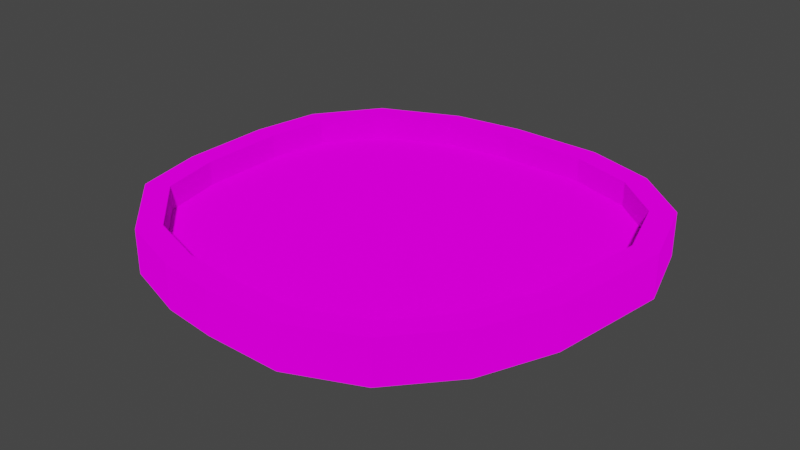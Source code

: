 # Source: Lillypad2.blend  (saved by Blender 2.91.10; exported with 4.5.12 LTS)
import bpy
from mathutils import Matrix  # noqa: F401  (used for matrix-valued properties, if any)

bpy.ops.wm.read_factory_settings(use_empty=True)
scene = bpy.context.scene
scene.name = 'Scene'

# ---- collections
col_collection = bpy.data.collections.new('Collection'); scene.collection.children.link(col_collection)

# ---- images (referenced by path relative to the original .blend; pixels are not part of the script)
import os
ASSET_DIR = os.environ.get("B2B_ASSET_DIR", "")  # directory of the original .blend (textures are referenced by path, not embedded)
HERE = os.path.dirname(os.path.abspath(__file__))  # packed textures are extracted next to this script under _unpacked/

def load_image(name, relpath, width, height, colorspace="sRGB"):
    """Load a texture the original file referenced (path relative to the .blend, or extracted next to this script)."""
    p = next((c for c in (os.path.join(HERE, relpath), os.path.join(ASSET_DIR, relpath)) if relpath and os.path.exists(c)), "")
    if p:
        img = bpy.data.images.load(p, check_existing=True)
        img.name = name
    else:  # same state as the original file: an image datablock whose file is absent (Cycles renders it pink)
        img = bpy.data.images.new(name, width, height)
        img.source = "FILE"
        img.filepath = "//" + (relpath or name)
    img.colorspace_settings.name = colorspace
    return img
img_grass_texture_png = load_image('Grass_Texture.png', 'Grass_Texture.png', 1024, 1024, 'sRGB')

# ---- materials (node trees are filled in below, after node groups)
mat_lilly_whole_texture = bpy.data.materials.new('Lilly whole texture')
mat_lilly_whole_texture.use_transparent_shadow = False
mat_lilly_whole_texture.roughness = 1.0

# ---- material node trees
mat_lilly_whole_texture.use_nodes = True; mat_lilly_whole_texture.node_tree.nodes.clear()
_N = mat_lilly_whole_texture.node_tree.nodes; _L = mat_lilly_whole_texture.node_tree.links
n0 = _N.new('ShaderNodeOutputMaterial'); n0.name = 'Material Output'; n0.location = (300, 300)
n1 = _N.new('ShaderNodeBsdfDiffuse'); n1.name = 'Diffuse BSDF'; n1.location = (10, 300)
n1.inputs[1].default_value = 1.0
n2 = _N.new('ShaderNodeTexImage'); n2.name = 'Image Texture'; n2.location = (-280, 280)
n2.image = img_grass_texture_png
_L.new(n1.outputs[0], n0.inputs[0])
_L.new(n2.outputs[0], n1.inputs[0])
n0.is_active_output = True

# ---- world
world_world = bpy.data.worlds.new('World'); scene.world = world_world
world_world.use_nodes = True; world_world.node_tree.nodes.clear()
_N = world_world.node_tree.nodes; _L = world_world.node_tree.links
n0 = _N.new('ShaderNodeOutputWorld'); n0.name = 'World Output'; n0.location = (300, 300)
n1 = _N.new('ShaderNodeBackground'); n1.name = 'Background'; n1.location = (10, 300)
n1.inputs[0].default_value = (0.05088, 0.05088, 0.05088, 1.0)
_L.new(n1.outputs[0], n0.inputs[0])
n0.is_active_output = True
world_world.color = (0.05088, 0.05088, 0.05088)
world_world.use_sun_shadow = False
world_world.sun_shadow_jitter_overblur = 0.0

# ---- meshes
me_plane_011_plane_012 = bpy.data.meshes.new('Plane.011_Plane.012')
me_plane_011_plane_012.from_pydata([(-6.551, 0.0, -5.317), (-5.68, 0.0, -6.3), (-5.68, 0.7509, -6.3), (-6.551, 0.7509, -5.317), (-9.016, 0.0, -12.14), (-10.21, 0.0, -11.97), (-10.21, 0.7509, -11.97), (-9.016, 0.7509, -12.14), (-5.265, 0.7509, -9.552), (-5.616, 0.7509, -10.69), (-5.616, 0.3307, -10.69), (-5.265, 0.3307, -9.552), (-5.265, 0.0, -10.92), (-4.851, 0.0, -9.584), (-5.148, 0.0, -7.54), (-7.733, 0.0, -4.805), (-9.05, 0.0, -4.811), (-9.983, 0.0, -4.918), (-11.14, 0.0, -5.302), (-12.28, 0.0, -6.403), (-12.54, 0.0, -7.603), (-12.55, 0.0, -9.16), (-12.34, 0.0, -10.32), (-11.55, 0.0, -11.37), (-7.421, 0.0, -12.11), (-6.224, 0.0, -11.73), (-9.983, 0.7509, -4.918), (-11.14, 0.7509, -5.302), (-7.733, 0.7509, -4.805), (-7.421, 0.7509, -12.11), (-12.28, 0.7509, -6.403), (-9.05, 0.7509, -4.811), (-6.224, 0.7509, -11.73), (-12.54, 0.7509, -7.603), (-5.265, 0.7509, -10.92), (-12.55, 0.7509, -9.16), (-4.851, 0.7509, -9.584), (-12.34, 0.7509, -10.32), (-5.148, 0.7509, -7.54), (-11.55, 0.7509, -11.37), (-12.15, 0.7509, -9.124), (-11.96, 0.7509, -10.15), (-12.14, 0.7509, -7.649), (-11.91, 0.7509, -6.609), (-10.93, 0.7509, -5.657), (-9.895, 0.7509, -5.315), (-9.026, 0.7509, -5.215), (-11.29, 0.7509, -11.04), (-10.09, 0.7509, -11.58), (-8.991, 0.7509, -11.74), (-7.488, 0.7509, -11.71), (-6.423, 0.7509, -11.37), (-5.541, 0.7509, -7.65), (-6.026, 0.7509, -6.52), (-6.794, 0.7509, -5.653), (-7.816, 0.7509, -5.21), (-6.423, 0.3307, -11.37), (-7.488, 0.3307, -11.71), (-8.991, 0.3307, -11.74), (-10.09, 0.3307, -11.58), (-11.29, 0.3307, -11.04), (-11.96, 0.3307, -10.15), (-12.15, 0.3307, -9.124), (-12.14, 0.3307, -7.649), (-11.91, 0.3307, -6.609), (-10.93, 0.3307, -5.657), (-9.895, 0.3307, -5.315), (-9.026, 0.3307, -5.215), (-7.816, 0.3307, -5.21), (-6.794, 0.3307, -5.653), (-6.026, 0.3307, -6.52), (-5.541, 0.3307, -7.65)], [], [(0, 1, 2, 3), (4, 5, 6, 7), (8, 9, 10, 11), (12, 13, 14, 1, 0, 15, 16, 17, 18, 19, 20, 21, 22, 23, 5, 4, 24, 25), (18, 17, 26, 27), (15, 0, 3, 28), (24, 4, 7, 29), (19, 18, 27, 30), (16, 15, 28, 31), (25, 24, 29, 32), (20, 19, 30, 33), (12, 25, 32, 34), (21, 20, 33, 35), (13, 12, 34, 36), (22, 21, 35, 37), (14, 13, 36, 38), (23, 22, 37, 39), (1, 14, 38, 2), (5, 23, 39, 6), (17, 16, 31, 26), (40, 41, 37, 35), (42, 40, 35, 33), (43, 42, 33, 30), (44, 43, 30, 27), (45, 44, 27, 26), (46, 45, 26, 31), (41, 47, 39, 37), (47, 48, 6, 39), (48, 49, 7, 6), (49, 50, 29, 7), (50, 51, 32, 29), (51, 9, 34, 32), (9, 8, 36, 34), (8, 52, 38, 36), (52, 53, 2, 38), (53, 54, 3, 2), (54, 55, 28, 3), (55, 46, 31, 28), (10, 56, 57, 58, 59, 60, 61, 62, 63, 64, 65, 66, 67, 68, 69, 70, 71, 11), (45, 46, 67, 66), (52, 8, 11, 71), (47, 41, 61, 60), (53, 52, 71, 70), (48, 47, 60, 59), (41, 40, 62, 61), (54, 53, 70, 69), (49, 48, 59, 58), (40, 42, 63, 62), (55, 54, 69, 68), (50, 49, 58, 57), (42, 43, 64, 63), (46, 55, 68, 67), (51, 50, 57, 56), (43, 44, 65, 64), (9, 51, 56, 10), (44, 45, 66, 65)])
me_plane_011_plane_012.polygons.foreach_set('use_smooth', [True] * 56)
_k = set([(0, 1), (0, 3), (0, 15), (1, 2), (1, 14), (2, 3), (2, 38), (3, 28), (4, 5), (4, 7), (4, 24), (5, 6), (5, 23), (6, 7), (6, 39), (7, 29), (8, 9), (8, 11), (8, 52), (9, 10), (9, 51), (10, 11), (10, 56), (11, 71), (12, 13), (12, 25), (12, 34), (13, 14), (13, 36), (14, 38), (15, 16), (15, 28), (16, 17), (16, 31), (17, 18), (17, 26), (18, 19), (18, 27), (19, 20), (19, 30), (20, 21), (20, 33), (21, 22), (21, 35), (22, 23), (22, 37), (23, 39), (24, 25), (24, 29), (25, 32), (26, 27), (26, 31), (27, 30), (28, 31), (29, 32), (30, 33), (32, 34), (33, 35), (34, 36), (35, 37), (36, 38), (37, 39), (40, 41), (40, 42), (40, 62), (41, 47), (41, 61), (42, 43), (42, 63), (43, 44), (43, 64), (44, 45), (44, 65), (45, 46), (45, 66), (46, 55), (46, 67), (47, 48), (47, 60), (48, 49), (48, 59), (49, 50), (49, 58), (50, 51), (50, 57), (51, 56), (52, 53), (52, 71), (53, 54), (53, 70), (54, 55), (54, 69), (55, 68), (56, 57), (57, 58), (58, 59), (59, 60), (60, 61), (61, 62), (62, 63), (63, 64), (64, 65), (65, 66), (66, 67), (67, 68), (68, 69), (69, 70), (70, 71)])
me_plane_011_plane_012.attributes.new('sharp_edge', 'BOOLEAN', 'EDGE').data.foreach_set('value', [ (min(e.vertices), max(e.vertices)) in _k for e in me_plane_011_plane_012.edges])
_uv = me_plane_011_plane_012.uv_layers.new(name='UVMap')
_uv.uv.foreach_set('vector', [0.6481, 0.1725, 0.6451, 0.1692, 0.6451, 0.1692, 0.6481, 0.1725, 0.6565, 0.1492, 0.6606, 0.1498, 0.6606, 0.1498, 0.6565, 0.1492, 0.6346, 0.18, 0.6358, 0.1761, 0.6358, 0.1761, 0.6346, 0.18, 0.6294, 0.189, 0.6284, 0.1921, 0.6291, 0.1969, 0.6304, 0.1998, 0.6324, 0.2021, 0.6352, 0.2033, 0.6382, 0.2033, 0.6404, 0.203, 0.6431, 0.2021, 0.6457, 0.1996, 0.6464, 0.1968, 0.6464, 0.1931, 0.6459, 0.1904, 0.644, 0.188, 0.6409, 0.1866, 0.6381, 0.1862, 0.6344, 0.1863, 0.6316, 0.1871, 0.6638, 0.1726, 0.6598, 0.1739, 0.6598, 0.1739, 0.6638, 0.1726, 0.6521, 0.1743, 0.6481, 0.1725, 0.6481, 0.1725, 0.6521, 0.1743, 0.651, 0.1493, 0.6565, 0.1492, 0.6565, 0.1492, 0.651, 0.1493, 0.6676, 0.1688, 0.6638, 0.1726, 0.6638, 0.1726, 0.6676, 0.1688, 0.6566, 0.1742, 0.6521, 0.1743, 0.6521, 0.1743, 0.6566, 0.1742, 0.6469, 0.1506, 0.651, 0.1493, 0.651, 0.1493, 0.6469, 0.1506, 0.6685, 0.1647, 0.6676, 0.1688, 0.6676, 0.1688, 0.6685, 0.1647, 0.6437, 0.1534, 0.6469, 0.1506, 0.6469, 0.1506, 0.6437, 0.1534, 0.6686, 0.1594, 0.6685, 0.1647, 0.6685, 0.1647, 0.6686, 0.1594, 0.6423, 0.1579, 0.6437, 0.1534, 0.6437, 0.1534, 0.6423, 0.1579, 0.6678, 0.1554, 0.6686, 0.1594, 0.6686, 0.1594, 0.6678, 0.1554, 0.6433, 0.1649, 0.6423, 0.1579, 0.6423, 0.1579, 0.6433, 0.1649, 0.6651, 0.1518, 0.6678, 0.1554, 0.6678, 0.1554, 0.6651, 0.1518, 0.6451, 0.1692, 0.6433, 0.1649, 0.6433, 0.1649, 0.6451, 0.1692, 0.6606, 0.1498, 0.6651, 0.1518, 0.6651, 0.1518, 0.6606, 0.1498, 0.6598, 0.1739, 0.6566, 0.1742, 0.6566, 0.1742, 0.6598, 0.1739, 0.8632, 0.3183, 0.8628, 0.3161, 0.8636, 0.3157, 0.864, 0.3182, 0.8631, 0.3214, 0.8632, 0.3183, 0.864, 0.3182, 0.864, 0.3215, 0.8627, 0.3237, 0.8631, 0.3214, 0.864, 0.3215, 0.8634, 0.3241, 0.8605, 0.3257, 0.8627, 0.3237, 0.8634, 0.3241, 0.861, 0.3265, 0.8583, 0.3264, 0.8605, 0.3257, 0.861, 0.3265, 0.8585, 0.3273, 0.8565, 0.3266, 0.8583, 0.3264, 0.8585, 0.3273, 0.8565, 0.3275, 0.8628, 0.3161, 0.8613, 0.3141, 0.8619, 0.3134, 0.8636, 0.3157, 0.8613, 0.3141, 0.8588, 0.313, 0.859, 0.3122, 0.8619, 0.3134, 0.8588, 0.313, 0.8564, 0.3126, 0.8564, 0.3118, 0.859, 0.3122, 0.8564, 0.3126, 0.8532, 0.3127, 0.853, 0.3118, 0.8564, 0.3118, 0.8532, 0.3127, 0.8509, 0.3134, 0.8504, 0.3127, 0.853, 0.3118, 0.8509, 0.3134, 0.8491, 0.3149, 0.8484, 0.3144, 0.8504, 0.3127, 0.8491, 0.3149, 0.8484, 0.3173, 0.8475, 0.3173, 0.8484, 0.3144, 0.8484, 0.3173, 0.849, 0.3214, 0.8481, 0.3217, 0.8475, 0.3173, 0.849, 0.3214, 0.85, 0.3238, 0.8493, 0.3243, 0.8481, 0.3217, 0.85, 0.3238, 0.8517, 0.3257, 0.8512, 0.3264, 0.8493, 0.3243, 0.8517, 0.3257, 0.8539, 0.3267, 0.8537, 0.3275, 0.8512, 0.3264, 0.8539, 0.3267, 0.8565, 0.3266, 0.8565, 0.3275, 0.8537, 0.3275, 0.6865, 0.4441, 0.6891, 0.4418, 0.6926, 0.4407, 0.6976, 0.4406, 0.7012, 0.4411, 0.7051, 0.4429, 0.7073, 0.4458, 0.708, 0.4492, 0.7079, 0.4541, 0.7072, 0.4575, 0.704, 0.4606, 0.7006, 0.4617, 0.6977, 0.4621, 0.6937, 0.4621, 0.6903, 0.4606, 0.6878, 0.4578, 0.6862, 0.4541, 0.6853, 0.4478, 0.6505, 0.1946, 0.6475, 0.1949, 0.6475, 0.1949, 0.6505, 0.1946, 0.6356, 0.1866, 0.6346, 0.18, 0.6346, 0.18, 0.6356, 0.1866, 0.6553, 0.1749, 0.6576, 0.178, 0.6576, 0.178, 0.6553, 0.1749, 0.6373, 0.1904, 0.6356, 0.1866, 0.6356, 0.1866, 0.6373, 0.1904, 0.6512, 0.1731, 0.6553, 0.1749, 0.6553, 0.1749, 0.6512, 0.1731, 0.6576, 0.178, 0.6582, 0.1815, 0.6582, 0.1815, 0.6576, 0.178, 0.6399, 0.1934, 0.6373, 0.1904, 0.6373, 0.1904, 0.6399, 0.1934, 0.6474, 0.1725, 0.6512, 0.1731, 0.6512, 0.1731, 0.6474, 0.1725, 0.6582, 0.1815, 0.6582, 0.1866, 0.6582, 0.1866, 0.6582, 0.1815, 0.6434, 0.1949, 0.6399, 0.1934, 0.6399, 0.1934, 0.6434, 0.1949, 0.6423, 0.1726, 0.6474, 0.1725, 0.6474, 0.1725, 0.6423, 0.1726, 0.6582, 0.1866, 0.6574, 0.1901, 0.6574, 0.1901, 0.6582, 0.1866, 0.6475, 0.1949, 0.6434, 0.1949, 0.6434, 0.1949, 0.6475, 0.1949, 0.6386, 0.1738, 0.6423, 0.1726, 0.6423, 0.1726, 0.6386, 0.1738, 0.6574, 0.1901, 0.6541, 0.1934, 0.6541, 0.1934, 0.6574, 0.1901, 0.6358, 0.1761, 0.6386, 0.1738, 0.6386, 0.1738, 0.6358, 0.1761, 0.6541, 0.1934, 0.6505, 0.1946, 0.6505, 0.1946, 0.6541, 0.1934])
me_plane_011_plane_012.materials.append(mat_lilly_whole_texture)
me_plane_011_plane_012.use_remesh_fix_poles = True
me_plane_011_plane_012.use_remesh_preserve_attributes = False
me_plane_011_plane_012.use_mirror_vertex_groups = False
me_plane_011_plane_012.update()
me_plane_011_plane_012.normals_split_custom_set([tuple(v) for v in zip(*[iter([0.7482, 0.0, 0.6634, 0.7482, 0.0, 0.6634, 0.7482, 0.0, 0.6634, 0.7482, 0.0, 0.6634, -0.144, 0.0, -0.9896, -0.144, 0.0, -0.9896, -0.144, 0.0, -0.9896, -0.144, 0.0, -0.9896, -0.9554, 0.0, 0.2954, -0.9554, 0.0, 0.2954, -0.9554, 0.0, 0.2954, -0.9554, 0.0, 0.2954, 0.0, -1.0, 0.0, 0.0, -1.0, 0.0, 0.0, -1.0, 0.0, 0.0, -1.0, 0.0, 0.0, -1.0, 0.0, 0.0, -1.0, 0.0, 0.0, -1.0, 0.0, 0.0, -1.0, 0.0, 0.0, -1.0, 0.0, 0.0, -1.0, 0.0, 0.0, -1.0, 0.0, 0.0, -1.0, 0.0, 0.0, -1.0, 0.0, 0.0, -1.0, 0.0, 0.0, -1.0, 0.0, 0.0, -1.0, 0.0, 0.0, -1.0, 0.0, 0.0, -1.0, 0.0, -0.3148, 0.0, 0.9492, -0.3148, 0.0, 0.9492, -0.3148, 0.0, 0.9492, -0.3148, 0.0, 0.9492, 0.3975, 0.0, 0.9176, 0.3975, 0.0, 0.9176, 0.3975, 0.0, 0.9176, 0.3975, 0.0, 0.9176, 0.01873, 0.0, -0.9998, 0.01873, 0.0, -0.9998, 0.01873, 0.0, -0.9998, 0.01873, 0.0, -0.9998, -0.6962, 0.0, 0.7178, -0.6962, 0.0, 0.7178, -0.6962, 0.0, 0.7178, -0.6962, 0.0, 0.7178, -0.004111, 0.0, 1.0, -0.004111, 0.0, 1.0, -0.004111, 0.0, 1.0, -0.004111, 0.0, 1.0, 0.3035, 0.0, -0.9528, 0.3035, 0.0, -0.9528, 0.3035, 0.0, -0.9528, 0.3035, 0.0, -0.9528, -0.9763, 0.0, 0.2164, -0.9763, 0.0, 0.2164, -0.9763, 0.0, 0.2164, -0.9763, 0.0, 0.2164, 0.6453, 0.0, -0.7639, 0.6453, 0.0, -0.7639, 0.6453, 0.0, -0.7639, 0.6453, 0.0, -0.7639, -1.0, 0.0, 0.005287, -1.0, 0.0, 0.005287, -1.0, 0.0, 0.005287, -1.0, 0.0, 0.005287, 0.9554, 0.0, -0.2954, 0.9554, 0.0, -0.2954, 0.9554, 0.0, -0.2954, 0.9554, 0.0, -0.2954, -0.983, 0.0, -0.1833, -0.983, 0.0, -0.1833, -0.983, 0.0, -0.1833, -0.983, 0.0, -0.1833, 0.9896, 0.0, 0.1436, 0.9896, 0.0, 0.1436, 0.9896, 0.0, 0.1436, 0.9896, 0.0, 0.1436, -0.7988, 0.0, -0.6017, -0.7988, 0.0, -0.6017, -0.7988, 0.0, -0.6017, -0.7988, 0.0, -0.6017, 0.919, 0.0, 0.3943, 0.919, 0.0, 0.3943, 0.919, 0.0, 0.3943, 0.919, 0.0, 0.3943, -0.4102, 0.0, -0.912, -0.4102, 0.0, -0.912, -0.4102, 0.0, -0.912, -0.4102, 0.0, -0.912, -0.1138, 0.0, 0.9935, -0.1138, 0.0, 0.9935, -0.1138, 0.0, 0.9935, -0.1138, 0.0, 0.9935, 0.0, 1.0, 1.871e-08, 0.0, 1.0, 3.313e-08, 0.0, 1.0, 3.313e-08, 0.0, 1.0, 1.871e-08, 0.0, 1.0, 1.628e-09, 0.0, 1.0, 1.871e-08, 0.0, 1.0, 1.871e-08, 0.0, 1.0, 1.628e-09, 0.0, 1.0, 1.605e-08, 0.0, 1.0, 1.628e-09, 0.0, 1.0, 1.628e-09, 0.0, 1.0, 1.605e-08, 0.0, 1.0, 0.0, 0.0, 1.0, 1.605e-08, 0.0, 1.0, 1.605e-08, 0.0, 1.0, 0.0, 0.0, 1.0, 0.0, 0.0, 1.0, 0.0, 0.0, 1.0, 0.0, 0.0, 1.0, 0.0, 0.0, 1.0, 0.0, 0.0, 1.0, 0.0, 0.0, 1.0, 0.0, 0.0, 1.0, 0.0, 0.0, 1.0, 3.313e-08, 0.0, 1.0, -1.063e-07, 0.0, 1.0, -1.063e-07, 0.0, 1.0, 3.313e-08, 0.0, 1.0, -1.063e-07, 0.0, 1.0, -4.285e-08, 0.0, 1.0, -4.285e-08, 0.0, 1.0, -1.063e-07, 0.0, 1.0, -4.285e-08, 0.0, 1.0, -3.16e-08, 0.0, 1.0, -3.16e-08, 0.0, 1.0, -4.285e-08, 0.0, 1.0, -3.16e-08, 0.0, 1.0, -9.504e-08, 0.0, 1.0, -9.504e-08, 0.0, 1.0, -3.16e-08, 0.0, 1.0, -9.504e-08, 0.0, 1.0, 0.0, 0.0, 1.0, 0.0, 0.0, 1.0, -9.504e-08, 0.0, 1.0, 0.0, 0.0, 1.0, 0.0, 0.0, 1.0, 0.0, 0.0, 1.0, 0.0, 0.0, 1.0, 0.0, 0.0, 1.0, 0.0, 0.0, 1.0, 0.0, 0.0, 1.0, 0.0, 0.0, 1.0, 0.0, 0.0, 1.0, 0.0, 0.0, 1.0, 0.0, 0.0, 1.0, 0.0, 0.0, 1.0, 0.0, 0.0, 1.0, 0.0, 0.0, 1.0, 0.0, 0.0, 1.0, 0.0, 0.0, 1.0, 0.0, 0.0, 1.0, 0.0, 0.0, 1.0, 0.0, 0.0, 1.0, 0.0, 0.0, 1.0, 0.0, 0.0, 1.0, 0.0, 0.0, 1.0, 0.0, 0.0, 1.0, 0.0, 0.0, 1.0, 0.0, 0.0, 1.0, 0.0, 0.0, 1.0, 0.0, 0.0, 1.0, 0.0, 0.0, 1.0, -6.186e-09, 0.0, 1.0, -6.186e-09, 0.0, 1.0, -6.186e-09, 0.0, 1.0, -6.186e-09, 0.0, 1.0, -6.186e-09, 0.0, 1.0, -6.186e-09, 0.0, 1.0, -6.186e-09, 0.0, 1.0, -6.186e-09, 0.0, 1.0, -6.186e-09, 0.0, 1.0, -6.186e-09, 0.0, 1.0, -6.186e-09, 0.0, 1.0, -6.186e-09, 0.0, 1.0, -6.186e-09, 0.0, 1.0, -6.186e-09, 0.0, 1.0, -6.186e-09, 0.0, 1.0, -6.186e-09, 0.0, 1.0, -6.186e-09, 0.0, 1.0, -6.186e-09, 0.1138, 0.0, -0.9935, 0.1138, 0.0, -0.9935, 0.1138, 0.0, -0.9935, 0.1138, 0.0, -0.9935, -0.9896, 0.0, -0.1436, -0.9896, 0.0, -0.1436, -0.9896, 0.0, -0.1436, -0.9896, 0.0, -0.1436, 0.7988, 0.0, 0.6017, 0.7988, 0.0, 0.6017, 0.7988, 0.0, 0.6017, 0.7988, 0.0, 0.6017, -0.919, 0.0, -0.3943, -0.919, 0.0, -0.3943, -0.919, 0.0, -0.3943, -0.919, 0.0, -0.3943, 0.4102, 0.0, 0.912, 0.4102, 0.0, 0.912, 0.4102, 0.0, 0.912, 0.4102, 0.0, 0.912, 0.983, 0.0, 0.1833, 0.983, 0.0, 0.1833, 0.983, 0.0, 0.1833, 0.983, 0.0, 0.1833, -0.7482, 0.0, -0.6634, -0.7482, 0.0, -0.6634, -0.7482, 0.0, -0.6634, -0.7482, 0.0, -0.6634, 0.144, 0.0, 0.9896, 0.144, 0.0, 0.9896, 0.144, 0.0, 0.9896, 0.144, 0.0, 0.9896, 1.0, 0.0, -0.005287, 1.0, 0.0, -0.005287, 1.0, 0.0, -0.005287, 1.0, 0.0, -0.005287, -0.3975, 0.0, -0.9176, -0.3975, 0.0, -0.9176, -0.3975, 0.0, -0.9176, -0.3975, 0.0, -0.9176, -0.01873, 0.0, 0.9998, -0.01873, 0.0, 0.9998, -0.01873, 0.0, 0.9998, -0.01873, 0.0, 0.9998, 0.9763, 0.0, -0.2164, 0.9763, 0.0, -0.2164, 0.9763, 0.0, -0.2164, 0.9763, 0.0, -0.2164, 0.004111, 0.0, -1.0, 0.004111, 0.0, -1.0, 0.004111, 0.0, -1.0, 0.004111, 0.0, -1.0, -0.3035, 0.0, 0.9528, -0.3035, 0.0, 0.9528, -0.3035, 0.0, 0.9528, -0.3035, 0.0, 0.9528, 0.6962, 0.0, -0.7178, 0.6962, 0.0, -0.7178, 0.6962, 0.0, -0.7178, 0.6962, 0.0, -0.7178, -0.6453, 0.0, 0.7639, -0.6453, 0.0, 0.7639, -0.6453, 0.0, 0.7639, -0.6453, 0.0, 0.7639, 0.3148, 0.0, -0.9492, 0.3148, 0.0, -0.9492, 0.3148, 0.0, -0.9492, 0.3148, 0.0, -0.9492])] * 3)])

# ---- objects
ob_lilly_whole = bpy.data.objects.new('Lilly Whole', me_plane_011_plane_012)

# ---- transforms, parenting, visibility, modifiers, constraints
ob_lilly_whole.location = (7.822, -9.002, 0.0)
ob_lilly_whole.rotation_euler = (1.571, -0.0, 0.0)
ob_lilly_whole.lineart.crease_threshold = 0.0

# ---- collection membership
col_collection.objects.link(ob_lilly_whole)

# ---- scene / render settings (as saved in the file)
scene.frame_start = 1; scene.frame_end = 250; scene.frame_set(1)
scene.render.engine = 'BLENDER_EEVEE_NEXT'
scene.cycles.use_denoising = False
scene.cycles.samples = 128
scene.cycles.sampling_pattern = 'TABULATED_SOBOL'
scene.cycles.use_adaptive_sampling = False
scene.cycles.use_light_tree = False
scene.view_settings.view_transform = 'Filmic'
bpy.context.view_layer.update()

# ---- added for rendering (the .blend has no active camera and no usable light): camera, sun
cam_auto = bpy.data.cameras.new('AutoCamera')
cam_auto.lens = 50.0
cam_auto.sensor_width = 36.0
cam_auto.clip_end = 1000.0
ob_auto_camera = bpy.data.objects.new('AutoCamera', cam_auto)
scene.collection.objects.link(ob_auto_camera)
ob_auto_camera.location = (8.98683, -12.368, 8.26856)
ob_auto_camera.rotation_euler = (1.09748, -7.21219e-08, 0.694738)
scene.camera = ob_auto_camera
light_auto_sun = bpy.data.lights.new('AutoSun', 'SUN')
light_auto_sun.energy = 3.0
light_auto_sun.angle = 0.0523599
ob_auto_sun = bpy.data.objects.new('AutoSun', light_auto_sun)
scene.collection.objects.link(ob_auto_sun)
ob_auto_sun.rotation_euler = (0.872665, 0.174533, 0.523599)
bpy.context.view_layer.update()
